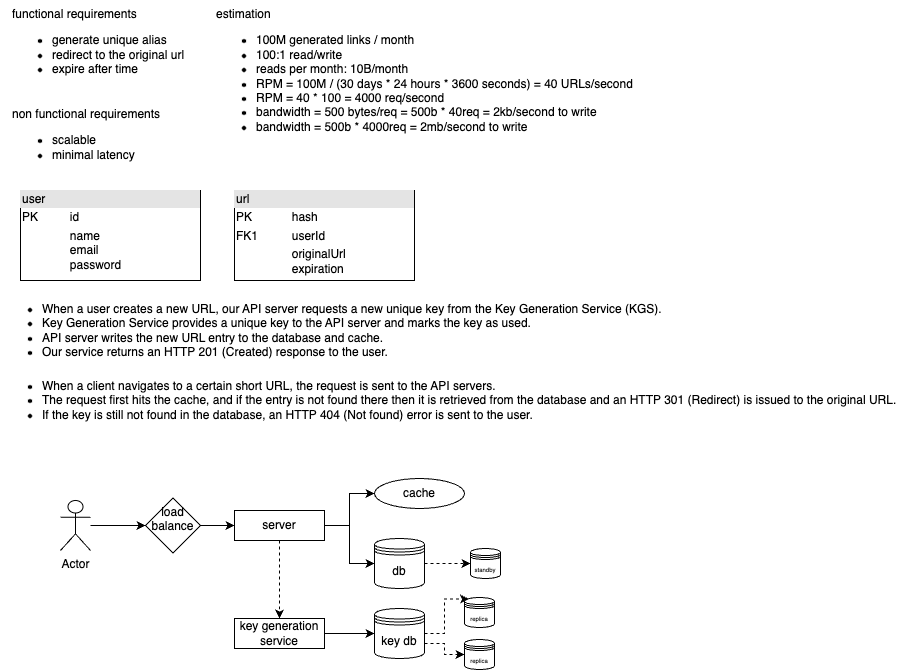

The diagram above was exported from draw.io. Its source (the exported page's mxGraphModel, read from the mxfile embedded in the PNG):
<mxGraphModel dx="867" dy="661" grid="1" gridSize="10" guides="1" tooltips="1" connect="1" arrows="1" fold="1" page="1" pageScale="1" pageWidth="827" pageHeight="1169" math="0" shadow="0">
  <root>
    <mxCell id="0" />
    <mxCell id="1" parent="0" />
    <mxCell id="In49A54YUnjoeNisYas4-1" value="functional requirements&lt;div&gt;&lt;ul&gt;&lt;li&gt;generate unique alias&lt;/li&gt;&lt;li&gt;redirect to the original url&lt;/li&gt;&lt;li&gt;expire after time&lt;/li&gt;&lt;/ul&gt;&lt;/div&gt;" style="text;html=1;align=left;verticalAlign=top;resizable=0;points=[];autosize=1;strokeColor=none;fillColor=none;" vertex="1" parent="1">
      <mxGeometry x="10" y="10" width="200" height="100" as="geometry" />
    </mxCell>
    <mxCell id="In49A54YUnjoeNisYas4-3" value="non functional requirements&lt;div&gt;&lt;ul&gt;&lt;li&gt;scalable&lt;/li&gt;&lt;li&gt;minimal latency&lt;/li&gt;&lt;/ul&gt;&lt;/div&gt;" style="text;html=1;align=left;verticalAlign=top;resizable=0;points=[];autosize=1;strokeColor=none;fillColor=none;" vertex="1" parent="1">
      <mxGeometry x="10" y="110" width="170" height="80" as="geometry" />
    </mxCell>
    <mxCell id="In49A54YUnjoeNisYas4-4" value="estimation&lt;br&gt;&lt;div&gt;&lt;ul&gt;&lt;li&gt;100M generated links / month&lt;/li&gt;&lt;li&gt;100:1 read/write&lt;/li&gt;&lt;li&gt;reads per month: 10B/month&lt;/li&gt;&lt;li&gt;RPM = 100M / (30 days * 24 hours * 3600 seconds) = 40 URLs/second&lt;/li&gt;&lt;li&gt;RPM = 40 * 100 = 4000 req/second&lt;/li&gt;&lt;li&gt;bandwidth = 500 bytes/req = 500b * 40req = 2kb/second to write&lt;/li&gt;&lt;li&gt;bandwidth = 500b * 4000req = 2mb/second to write&lt;/li&gt;&lt;/ul&gt;&lt;/div&gt;" style="text;html=1;align=left;verticalAlign=top;resizable=0;points=[];autosize=1;strokeColor=none;fillColor=none;" vertex="1" parent="1">
      <mxGeometry x="214" y="10" width="440" height="150" as="geometry" />
    </mxCell>
    <mxCell id="In49A54YUnjoeNisYas4-5" value="&lt;div style=&quot;box-sizing:border-box;width:100%;background:#e4e4e4;padding:2px;&quot;&gt;user&lt;/div&gt;&lt;table style=&quot;width:100%;font-size:1em;&quot; cellpadding=&quot;2&quot; cellspacing=&quot;0&quot;&gt;&lt;tbody&gt;&lt;tr&gt;&lt;td&gt;PK&lt;/td&gt;&lt;td&gt;id&lt;/td&gt;&lt;/tr&gt;&lt;tr&gt;&lt;td&gt;&lt;br&gt;&lt;/td&gt;&lt;td&gt;name&lt;br&gt;email&lt;br&gt;password&lt;/td&gt;&lt;/tr&gt;&lt;tr&gt;&lt;td&gt;&lt;/td&gt;&lt;td&gt;&lt;br&gt;&lt;/td&gt;&lt;/tr&gt;&lt;/tbody&gt;&lt;/table&gt;" style="verticalAlign=top;align=left;overflow=fill;html=1;whiteSpace=wrap;" vertex="1" parent="1">
      <mxGeometry x="20" y="200" width="180" height="90" as="geometry" />
    </mxCell>
    <mxCell id="In49A54YUnjoeNisYas4-6" value="&lt;div style=&quot;box-sizing:border-box;width:100%;background:#e4e4e4;padding:2px;&quot;&gt;url&lt;/div&gt;&lt;table style=&quot;width:100%;font-size:1em;&quot; cellpadding=&quot;2&quot; cellspacing=&quot;0&quot;&gt;&lt;tbody&gt;&lt;tr&gt;&lt;td&gt;PK&lt;/td&gt;&lt;td&gt;hash&lt;/td&gt;&lt;/tr&gt;&lt;tr&gt;&lt;td&gt;FK1&lt;/td&gt;&lt;td&gt;userId&lt;/td&gt;&lt;/tr&gt;&lt;tr&gt;&lt;td&gt;&lt;/td&gt;&lt;td&gt;originalUrl&lt;br&gt;expiration&lt;/td&gt;&lt;/tr&gt;&lt;/tbody&gt;&lt;/table&gt;" style="verticalAlign=top;align=left;overflow=fill;html=1;whiteSpace=wrap;" vertex="1" parent="1">
      <mxGeometry x="234" y="200" width="180" height="90" as="geometry" />
    </mxCell>
    <mxCell id="In49A54YUnjoeNisYas4-7" value="&lt;div&gt;&lt;ul&gt;&lt;li&gt;When a user creates a new URL, our API server requests a new unique key from the Key Generation Service (KGS).&lt;/li&gt;&lt;li&gt;Key Generation Service provides a unique key to the API server and marks the key as used.&lt;/li&gt;&lt;li&gt;API server writes the new URL entry to the database and cache.&lt;/li&gt;&lt;li&gt;Our service returns an HTTP 201 (Created) response to the user.&lt;/li&gt;&lt;/ul&gt;&lt;/div&gt;" style="text;html=1;align=left;verticalAlign=middle;resizable=0;points=[];autosize=1;strokeColor=none;fillColor=none;" vertex="1" parent="1">
      <mxGeometry y="290" width="680" height="100" as="geometry" />
    </mxCell>
    <mxCell id="In49A54YUnjoeNisYas4-9" value="&lt;div&gt;&lt;ul&gt;&lt;li&gt;When a client navigates to a certain short URL, the request is sent to the API servers.&lt;/li&gt;&lt;li&gt;The request first hits the cache, and if the entry is not found there then it is retrieved from the database and an HTTP 301 (Redirect) is issued to the original URL.&lt;/li&gt;&lt;li&gt;If the key is still not found in the database, an HTTP 404 (Not found) error is sent to the user.&lt;/li&gt;&lt;/ul&gt;&lt;/div&gt;" style="text;html=1;align=left;verticalAlign=middle;resizable=0;points=[];autosize=1;strokeColor=none;fillColor=none;" vertex="1" parent="1">
      <mxGeometry y="370" width="920" height="80" as="geometry" />
    </mxCell>
    <mxCell id="In49A54YUnjoeNisYas4-22" value="" style="edgeStyle=orthogonalEdgeStyle;rounded=0;orthogonalLoop=1;jettySize=auto;html=1;" edge="1" parent="1" source="In49A54YUnjoeNisYas4-10" target="In49A54YUnjoeNisYas4-21">
      <mxGeometry relative="1" as="geometry" />
    </mxCell>
    <mxCell id="In49A54YUnjoeNisYas4-10" value="Actor" style="shape=umlActor;verticalLabelPosition=bottom;verticalAlign=top;html=1;" vertex="1" parent="1">
      <mxGeometry x="60" y="510" width="30" height="50" as="geometry" />
    </mxCell>
    <mxCell id="In49A54YUnjoeNisYas4-13" value="" style="edgeStyle=orthogonalEdgeStyle;rounded=0;orthogonalLoop=1;jettySize=auto;html=1;spacingTop=8;dashed=1;" edge="1" parent="1" source="In49A54YUnjoeNisYas4-11" target="In49A54YUnjoeNisYas4-12">
      <mxGeometry relative="1" as="geometry" />
    </mxCell>
    <mxCell id="In49A54YUnjoeNisYas4-17" value="" style="edgeStyle=orthogonalEdgeStyle;rounded=0;orthogonalLoop=1;jettySize=auto;html=1;" edge="1" parent="1" source="In49A54YUnjoeNisYas4-11" target="In49A54YUnjoeNisYas4-16">
      <mxGeometry relative="1" as="geometry" />
    </mxCell>
    <mxCell id="In49A54YUnjoeNisYas4-19" style="edgeStyle=orthogonalEdgeStyle;rounded=0;orthogonalLoop=1;jettySize=auto;html=1;entryX=0;entryY=0.5;entryDx=0;entryDy=0;" edge="1" parent="1" source="In49A54YUnjoeNisYas4-11" target="In49A54YUnjoeNisYas4-18">
      <mxGeometry relative="1" as="geometry" />
    </mxCell>
    <mxCell id="In49A54YUnjoeNisYas4-11" value="server" style="html=1;whiteSpace=wrap;" vertex="1" parent="1">
      <mxGeometry x="234" y="520" width="90" height="30" as="geometry" />
    </mxCell>
    <mxCell id="In49A54YUnjoeNisYas4-15" value="" style="edgeStyle=orthogonalEdgeStyle;rounded=0;orthogonalLoop=1;jettySize=auto;html=1;" edge="1" parent="1" source="In49A54YUnjoeNisYas4-12" target="In49A54YUnjoeNisYas4-14">
      <mxGeometry relative="1" as="geometry" />
    </mxCell>
    <mxCell id="In49A54YUnjoeNisYas4-12" value="key generation service" style="html=1;whiteSpace=wrap;" vertex="1" parent="1">
      <mxGeometry x="234" y="628" width="90" height="30" as="geometry" />
    </mxCell>
    <mxCell id="In49A54YUnjoeNisYas4-33" style="edgeStyle=orthogonalEdgeStyle;rounded=0;orthogonalLoop=1;jettySize=auto;html=1;exitX=1;exitY=0.7;exitDx=0;exitDy=0;entryX=0;entryY=0.5;entryDx=0;entryDy=0;dashed=1;" edge="1" parent="1" source="In49A54YUnjoeNisYas4-14" target="In49A54YUnjoeNisYas4-25">
      <mxGeometry relative="1" as="geometry" />
    </mxCell>
    <mxCell id="In49A54YUnjoeNisYas4-14" value="key db" style="shape=datastore;whiteSpace=wrap;html=1;" vertex="1" parent="1">
      <mxGeometry x="374" y="618" width="50" height="50" as="geometry" />
    </mxCell>
    <mxCell id="In49A54YUnjoeNisYas4-28" value="" style="edgeStyle=orthogonalEdgeStyle;rounded=0;orthogonalLoop=1;jettySize=auto;html=1;dashed=1;" edge="1" parent="1" source="In49A54YUnjoeNisYas4-16" target="In49A54YUnjoeNisYas4-24">
      <mxGeometry relative="1" as="geometry" />
    </mxCell>
    <mxCell id="In49A54YUnjoeNisYas4-16" value="db" style="shape=datastore;whiteSpace=wrap;html=1;" vertex="1" parent="1">
      <mxGeometry x="374" y="548" width="50" height="50" as="geometry" />
    </mxCell>
    <mxCell id="In49A54YUnjoeNisYas4-18" value="cache" style="ellipse;whiteSpace=wrap;html=1;align=center;" vertex="1" parent="1">
      <mxGeometry x="374" y="488" width="90" height="30" as="geometry" />
    </mxCell>
    <mxCell id="In49A54YUnjoeNisYas4-23" value="" style="edgeStyle=orthogonalEdgeStyle;rounded=0;orthogonalLoop=1;jettySize=auto;html=1;" edge="1" parent="1" source="In49A54YUnjoeNisYas4-21" target="In49A54YUnjoeNisYas4-11">
      <mxGeometry relative="1" as="geometry" />
    </mxCell>
    <mxCell id="In49A54YUnjoeNisYas4-21" value="load&lt;div&gt;balance&lt;/div&gt;" style="rhombus;whiteSpace=wrap;html=1;verticalAlign=top;" vertex="1" parent="1">
      <mxGeometry x="145" y="507.5" width="55" height="55" as="geometry" />
    </mxCell>
    <mxCell id="In49A54YUnjoeNisYas4-24" value="&lt;span style=&quot;font-size: 6px;&quot;&gt;standby&lt;/span&gt;" style="shape=datastore;whiteSpace=wrap;html=1;" vertex="1" parent="1">
      <mxGeometry x="470" y="558" width="30" height="30" as="geometry" />
    </mxCell>
    <mxCell id="In49A54YUnjoeNisYas4-25" value="&lt;span style=&quot;font-size: 6px;&quot;&gt;replica&lt;/span&gt;" style="shape=datastore;whiteSpace=wrap;html=1;" vertex="1" parent="1">
      <mxGeometry x="464" y="649" width="30" height="30" as="geometry" />
    </mxCell>
    <mxCell id="In49A54YUnjoeNisYas4-29" value="&lt;span style=&quot;font-size: 6px;&quot;&gt;replica&lt;/span&gt;" style="shape=datastore;whiteSpace=wrap;html=1;" vertex="1" parent="1">
      <mxGeometry x="464" y="607" width="30" height="30" as="geometry" />
    </mxCell>
    <mxCell id="In49A54YUnjoeNisYas4-30" style="edgeStyle=orthogonalEdgeStyle;rounded=0;orthogonalLoop=1;jettySize=auto;html=1;exitX=1;exitY=0.5;exitDx=0;exitDy=0;entryX=0.15;entryY=0.05;entryDx=0;entryDy=0;entryPerimeter=0;dashed=1;" edge="1" parent="1" source="In49A54YUnjoeNisYas4-14" target="In49A54YUnjoeNisYas4-29">
      <mxGeometry relative="1" as="geometry" />
    </mxCell>
  </root>
</mxGraphModel>